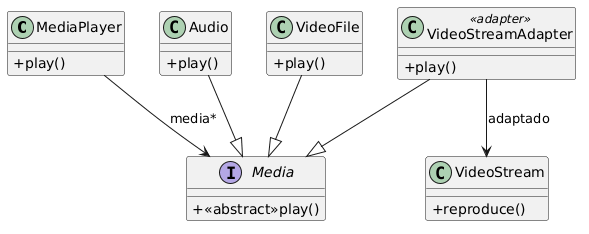

The diagram above was rendered by PlantUML. Its source (embedded in the PNG):
@startuml
skinparam classAttributeIconSize 0

Class MediaPlayer{
+play()
}

Interface Media{
+<<abstract>>play()
}

Class Audio{
+play()
}

Class VideoFile{
+play()
}

Class VideoStreamAdapter <<adapter>>{
+play()
}

VideoStreamAdapter-->VideoStream:adaptado
VideoStreamAdapter--|>Media

Class VideoStream{
+reproduce()
}

MediaPlayer-->Media:media*
Audio--|>Media
VideoFile--|>Media
@enduml